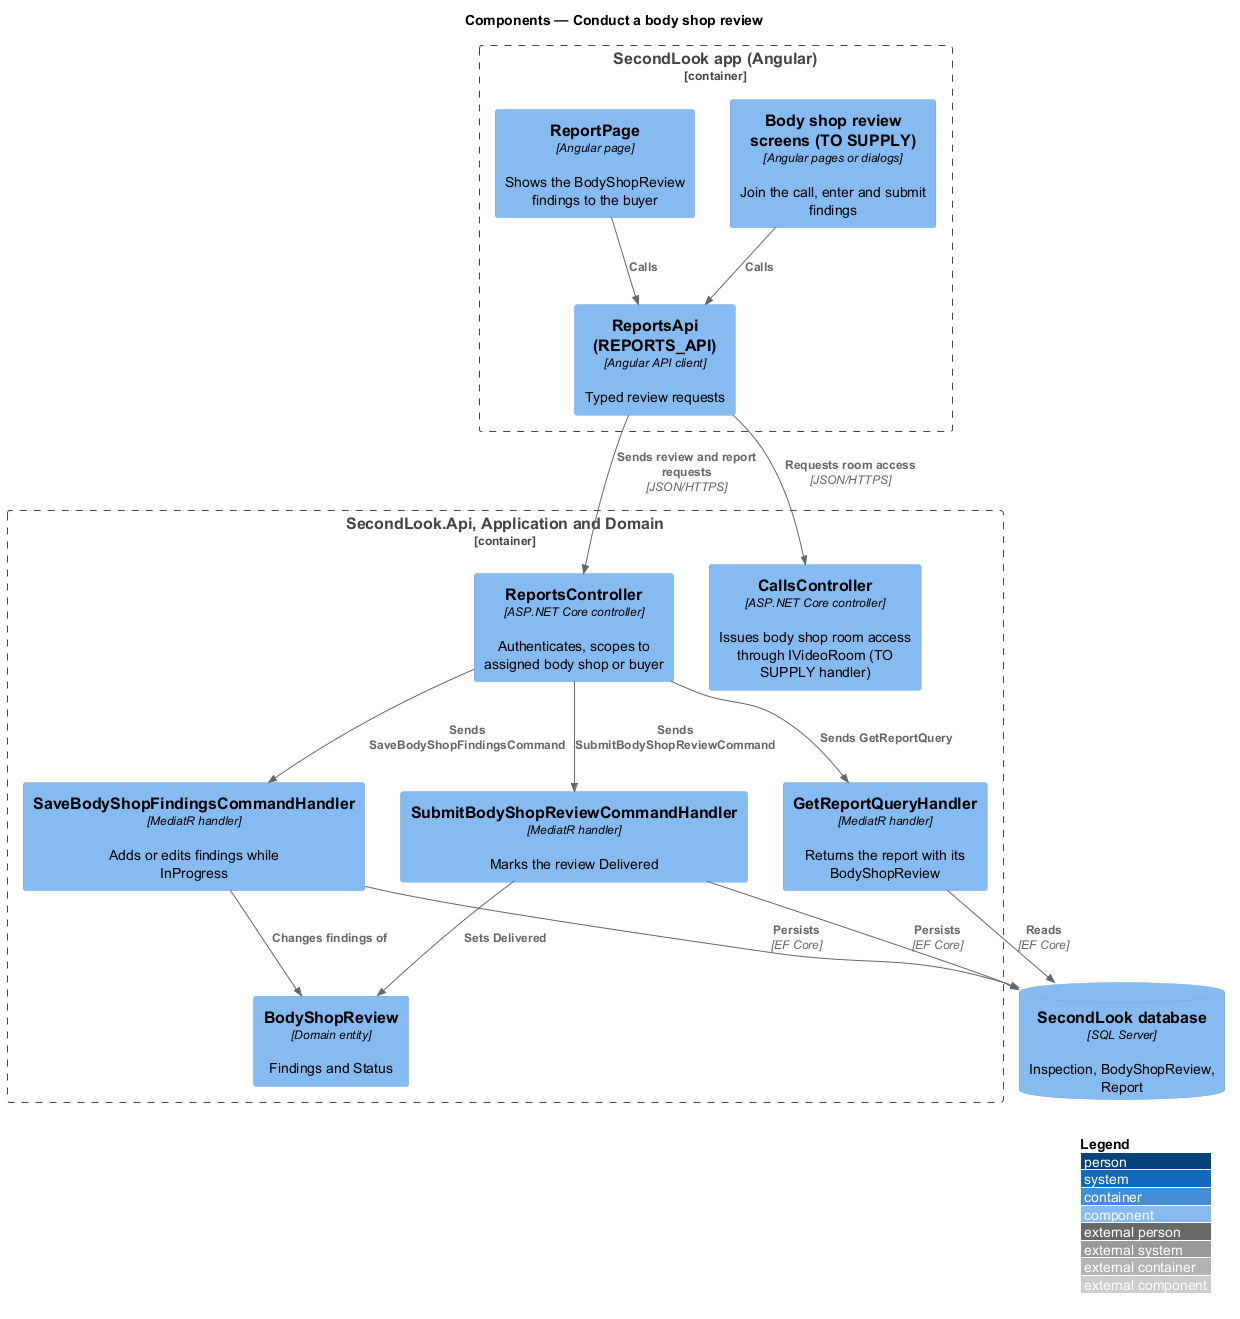

The diagram above was rendered by PlantUML. Its source (embedded in the PNG):
@startuml
!include <C4/C4_Component>
LAYOUT_WITH_LEGEND()
title Components — Conduct a body shop review

Container_Boundary(spa, "SecondLook app (Angular)") {
  Component(screen, "Body shop review screens (TO SUPPLY)", "Angular pages or dialogs", "Join the call, enter and submit findings")
  Component(client, "ReportsApi (REPORTS_API)", "Angular API client", "Typed review requests")
  Component(report, "ReportPage", "Angular page", "Shows the BodyShopReview findings to the buyer")
}
Container_Boundary(api, "SecondLook.Api, Application and Domain") {
  Component(ctrl, "ReportsController", "ASP.NET Core controller", "Authenticates, scopes to assigned body shop or buyer")
  Component(save, "SaveBodyShopFindingsCommandHandler", "MediatR handler", "Adds or edits findings while InProgress")
  Component(submit, "SubmitBodyShopReviewCommandHandler", "MediatR handler", "Marks the review Delivered")
  Component(get, "GetReportQueryHandler", "MediatR handler", "Returns the report with its BodyShopReview")
  Component(entity, "BodyShopReview", "Domain entity", "Findings and Status")
  Component(calls, "CallsController", "ASP.NET Core controller", "Issues body shop room access through IVideoRoom (TO SUPPLY handler)")
}
ComponentDb(db, "SecondLook database", "SQL Server", "Inspection, BodyShopReview, Report")

Rel(screen, client, "Calls")
Rel(report, client, "Calls")
Rel(client, ctrl, "Sends review and report requests", "JSON/HTTPS")
Rel(ctrl, save, "Sends SaveBodyShopFindingsCommand")
Rel(ctrl, submit, "Sends SubmitBodyShopReviewCommand")
Rel(ctrl, get, "Sends GetReportQuery")
Rel(submit, entity, "Sets Delivered")
Rel(save, entity, "Changes findings of")
Rel(client, calls, "Requests room access", "JSON/HTTPS")
Rel(save, db, "Persists", "EF Core")
Rel(submit, db, "Persists", "EF Core")
Rel(get, db, "Reads", "EF Core")
@enduml